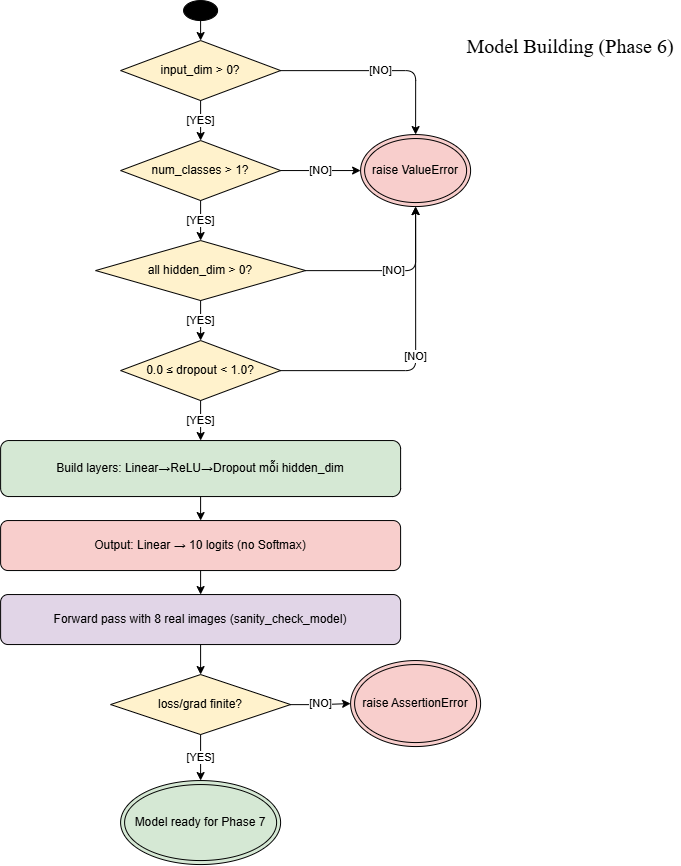

The diagram above was exported from draw.io. Its source (the exported page's mxGraphModel, read from the mxfile embedded in the PNG):
<mxGraphModel dx="1126" dy="885" grid="1" gridSize="10" guides="1" tooltips="1" connect="1" arrows="1" fold="1" page="1" pageScale="1" pageWidth="827" pageHeight="1169" math="0" shadow="0">
  <root>
    <mxCell id="0" />
    <mxCell id="1" parent="0" />
    <mxCell id="xjLr1hFcnvOSnqzdp7oq-1" parent="1" style="ellipse;whiteSpace=wrap;html=1;fillColor=#000000;" value="" vertex="1">
      <mxGeometry height="20" width="34" x="283" y="40" as="geometry" />
    </mxCell>
    <mxCell id="xjLr1hFcnvOSnqzdp7oq-2" parent="1" style="rhombus;whiteSpace=wrap;html=1;fillColor=#fff2cc;" value="input_dim &gt; 0?" vertex="1">
      <mxGeometry height="60" width="160" x="220" y="80" as="geometry" />
    </mxCell>
    <mxCell id="xjLr1hFcnvOSnqzdp7oq-3" parent="1" style="rhombus;whiteSpace=wrap;html=1;fillColor=#fff2cc;" value="num_classes &gt; 1?" vertex="1">
      <mxGeometry height="60" width="160" x="220" y="180" as="geometry" />
    </mxCell>
    <mxCell id="xjLr1hFcnvOSnqzdp7oq-4" parent="1" style="rhombus;whiteSpace=wrap;html=1;fillColor=#fff2cc;" value="all hidden_dim &amp;gt; 0?" vertex="1">
      <mxGeometry height="60" width="210" x="195" y="280" as="geometry" />
    </mxCell>
    <mxCell id="xjLr1hFcnvOSnqzdp7oq-5" parent="1" style="rhombus;whiteSpace=wrap;html=1;fillColor=#fff2cc;" value="0.0 ≤ dropout &lt; 1.0?" vertex="1">
      <mxGeometry height="60" width="160" x="220" y="380" as="geometry" />
    </mxCell>
    <mxCell id="xjLr1hFcnvOSnqzdp7oq-6" parent="1" style="ellipse;shape=doubleEllipse;whiteSpace=wrap;html=1;fillColor=#f8cecc;" value="raise ValueError" vertex="1">
      <mxGeometry height="72" width="110" x="460" y="174" as="geometry" />
    </mxCell>
    <mxCell id="xjLr1hFcnvOSnqzdp7oq-7" parent="1" style="rounded=1;whiteSpace=wrap;html=1;fillColor=#d5e8d4;" value="Build layers: Linear→ReLU→Dropout mỗi hidden_dim" vertex="1">
      <mxGeometry height="56" width="400" x="100" y="480" as="geometry" />
    </mxCell>
    <mxCell id="xjLr1hFcnvOSnqzdp7oq-8" parent="1" style="rounded=1;whiteSpace=wrap;html=1;fillColor=#f8cecc;" value="Output: Linear → 10 logits (no Softmax)" vertex="1">
      <mxGeometry height="50" width="400" x="100" y="560" as="geometry" />
    </mxCell>
    <mxCell id="xjLr1hFcnvOSnqzdp7oq-9" parent="1" style="rounded=1;whiteSpace=wrap;html=1;fillColor=#e1d5e7;" value="Forward pass with 8 real images (sanity_check_model)" vertex="1">
      <mxGeometry height="50" width="400" x="100" y="634" as="geometry" />
    </mxCell>
    <mxCell id="xjLr1hFcnvOSnqzdp7oq-10" parent="1" style="rhombus;whiteSpace=wrap;html=1;fillColor=#fff2cc;" value="loss/grad finite?" vertex="1">
      <mxGeometry height="60" width="180" x="210" y="714" as="geometry" />
    </mxCell>
    <mxCell id="xjLr1hFcnvOSnqzdp7oq-11" parent="1" style="ellipse;shape=doubleEllipse;whiteSpace=wrap;html=1;fillColor=#f8cecc;" value="raise AssertionError" vertex="1">
      <mxGeometry height="86" width="130" x="450" y="700" as="geometry" />
    </mxCell>
    <mxCell id="xjLr1hFcnvOSnqzdp7oq-12" parent="1" style="ellipse;shape=doubleEllipse;whiteSpace=wrap;html=1;fillColor=#d5e8d4;" value="Model ready for Phase 7" vertex="1">
      <mxGeometry height="84" width="160" x="220" y="820" as="geometry" />
    </mxCell>
    <mxCell id="xjLr1hFcnvOSnqzdp7oq-13" edge="1" parent="1" source="xjLr1hFcnvOSnqzdp7oq-1" style="edgeStyle=orthogonalEdgeStyle;html=1;" target="xjLr1hFcnvOSnqzdp7oq-2">
      <mxGeometry relative="1" as="geometry" />
    </mxCell>
    <mxCell id="xjLr1hFcnvOSnqzdp7oq-14" edge="1" parent="1" source="xjLr1hFcnvOSnqzdp7oq-2" style="edgeStyle=orthogonalEdgeStyle;html=1;" target="xjLr1hFcnvOSnqzdp7oq-6" value="[NO]">
      <mxGeometry relative="1" as="geometry" />
    </mxCell>
    <mxCell id="xjLr1hFcnvOSnqzdp7oq-15" edge="1" parent="1" source="xjLr1hFcnvOSnqzdp7oq-2" style="edgeStyle=orthogonalEdgeStyle;html=1;" target="xjLr1hFcnvOSnqzdp7oq-3" value="[YES]">
      <mxGeometry relative="1" as="geometry" />
    </mxCell>
    <mxCell id="xjLr1hFcnvOSnqzdp7oq-16" edge="1" parent="1" source="xjLr1hFcnvOSnqzdp7oq-3" style="edgeStyle=orthogonalEdgeStyle;html=1;" target="xjLr1hFcnvOSnqzdp7oq-6" value="[NO]">
      <mxGeometry relative="1" as="geometry" />
    </mxCell>
    <mxCell id="xjLr1hFcnvOSnqzdp7oq-17" edge="1" parent="1" source="xjLr1hFcnvOSnqzdp7oq-3" style="edgeStyle=orthogonalEdgeStyle;html=1;" target="xjLr1hFcnvOSnqzdp7oq-4" value="[YES]">
      <mxGeometry relative="1" as="geometry" />
    </mxCell>
    <mxCell id="xjLr1hFcnvOSnqzdp7oq-18" edge="1" parent="1" source="xjLr1hFcnvOSnqzdp7oq-4" style="edgeStyle=orthogonalEdgeStyle;html=1;" target="xjLr1hFcnvOSnqzdp7oq-6" value="[NO]">
      <mxGeometry relative="1" x="-0.0025" as="geometry">
        <mxPoint as="offset" />
      </mxGeometry>
    </mxCell>
    <mxCell id="xjLr1hFcnvOSnqzdp7oq-19" edge="1" parent="1" source="xjLr1hFcnvOSnqzdp7oq-4" style="edgeStyle=orthogonalEdgeStyle;html=1;" target="xjLr1hFcnvOSnqzdp7oq-5" value="[YES]">
      <mxGeometry relative="1" as="geometry" />
    </mxCell>
    <mxCell id="xjLr1hFcnvOSnqzdp7oq-20" edge="1" parent="1" source="xjLr1hFcnvOSnqzdp7oq-5" style="edgeStyle=orthogonalEdgeStyle;html=1;" target="xjLr1hFcnvOSnqzdp7oq-6" value="[NO]">
      <mxGeometry relative="1" as="geometry" />
    </mxCell>
    <mxCell id="xjLr1hFcnvOSnqzdp7oq-21" edge="1" parent="1" source="xjLr1hFcnvOSnqzdp7oq-5" style="edgeStyle=orthogonalEdgeStyle;html=1;" target="xjLr1hFcnvOSnqzdp7oq-7" value="[YES]">
      <mxGeometry relative="1" as="geometry" />
    </mxCell>
    <mxCell id="xjLr1hFcnvOSnqzdp7oq-22" edge="1" parent="1" source="xjLr1hFcnvOSnqzdp7oq-7" style="edgeStyle=orthogonalEdgeStyle;html=1;" target="xjLr1hFcnvOSnqzdp7oq-8">
      <mxGeometry relative="1" as="geometry" />
    </mxCell>
    <mxCell id="xjLr1hFcnvOSnqzdp7oq-23" edge="1" parent="1" source="xjLr1hFcnvOSnqzdp7oq-8" style="edgeStyle=orthogonalEdgeStyle;html=1;" target="xjLr1hFcnvOSnqzdp7oq-9">
      <mxGeometry relative="1" as="geometry" />
    </mxCell>
    <mxCell id="xjLr1hFcnvOSnqzdp7oq-24" edge="1" parent="1" source="xjLr1hFcnvOSnqzdp7oq-9" style="edgeStyle=orthogonalEdgeStyle;html=1;" target="xjLr1hFcnvOSnqzdp7oq-10">
      <mxGeometry relative="1" as="geometry" />
    </mxCell>
    <mxCell id="xjLr1hFcnvOSnqzdp7oq-25" edge="1" parent="1" source="xjLr1hFcnvOSnqzdp7oq-10" style="edgeStyle=orthogonalEdgeStyle;html=1;" target="xjLr1hFcnvOSnqzdp7oq-11" value="[NO]">
      <mxGeometry relative="1" as="geometry" />
    </mxCell>
    <mxCell id="xjLr1hFcnvOSnqzdp7oq-26" edge="1" parent="1" source="xjLr1hFcnvOSnqzdp7oq-10" style="edgeStyle=orthogonalEdgeStyle;html=1;" target="xjLr1hFcnvOSnqzdp7oq-12" value="[YES]">
      <mxGeometry relative="1" as="geometry" />
    </mxCell>
    <mxCell id="xjLr1hFcnvOSnqzdp7oq-27" parent="1" style="text;html=1;whiteSpace=wrap;strokeColor=none;fillColor=none;align=center;verticalAlign=middle;rounded=0;fontSize=20;fontFamily=Times New Roman;" value="Model Building (Phase 6)" vertex="1">
      <mxGeometry height="50" width="220" x="560" y="60" as="geometry" />
    </mxCell>
  </root>
</mxGraphModel>